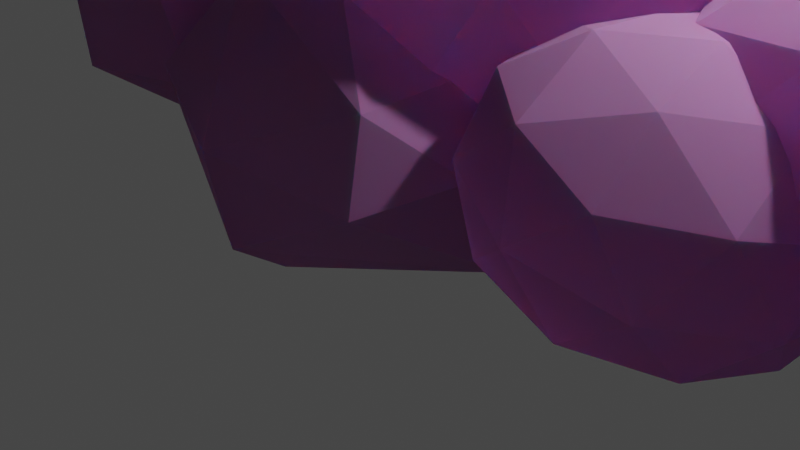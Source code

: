 # Source: Cloudpoly.blend  (saved by Blender 2.80.75; exported with 4.5.12 LTS)
import bpy
from mathutils import Matrix  # noqa: F401  (used for matrix-valued properties, if any)

bpy.ops.wm.read_factory_settings(use_empty=True)
scene = bpy.context.scene
scene.name = 'Scene'

# ---- collections
col_collection = bpy.data.collections.new('Collection'); scene.collection.children.link(col_collection)

# ---- images (referenced by path relative to the original .blend; pixels are not part of the script)
import os
ASSET_DIR = os.environ.get("B2B_ASSET_DIR", "")  # directory of the original .blend (textures are referenced by path, not embedded)
HERE = os.path.dirname(os.path.abspath(__file__))  # packed textures are extracted next to this script under _unpacked/

def load_image(name, relpath, width, height, colorspace="sRGB"):
    """Load a texture the original file referenced (path relative to the .blend, or extracted next to this script)."""
    p = next((c for c in (os.path.join(HERE, relpath), os.path.join(ASSET_DIR, relpath)) if relpath and os.path.exists(c)), "")
    if p:
        img = bpy.data.images.load(p, check_existing=True)
        img.name = name
    else:  # same state as the original file: an image datablock whose file is absent (Cycles renders it pink)
        img = bpy.data.images.new(name, width, height)
        img.source = "FILE"
        img.filepath = "//" + (relpath or name)
    img.colorspace_settings.name = colorspace
    return img
img_swatch_png = load_image('Swatch.png', 'Swatch.png', 1024, 1024, 'sRGB')

# ---- materials (node trees are filled in below, after node groups)
mat_material = bpy.data.materials.new('Material')
mat_material.alpha_threshold = 0.0
mat_material.use_transparent_shadow = False
mat_material.line_color = (0.0, 0.0, 0.0, 1.0)

# ---- material node trees
mat_material.use_nodes = True; mat_material.node_tree.nodes.clear()
_N = mat_material.node_tree.nodes; _L = mat_material.node_tree.links
n0 = _N.new('ShaderNodeOutputMaterial'); n0.name = 'Material Output'; n0.location = (300, 300)
n1 = _N.new('ShaderNodeBsdfPrincipled'); n1.name = 'Principled BSDF'; n1.location = (10, 300)
n1.distribution = 'GGX'
n1.subsurface_method = 'BURLEY'
n1.inputs[2].default_value = 1.0
n1.inputs[3].default_value = 1.45
n1.inputs[8].default_value = 1.0
n1.inputs[9].default_value = (0.0, 0.2, 0.1)
n1.inputs[10].default_value = 0.6167
n1.inputs[13].default_value = 0.0
n1.inputs[18].default_value = 0.7417
n1.inputs[27].default_value = (0.0, 0.0, 0.0, 1.0)
n1.inputs[28].default_value = 1.0
n2 = _N.new('ShaderNodeTexImage'); n2.name = 'Image Texture'; n2.location = (-280, 280)
n2.image = img_swatch_png
n3 = _N.new('ShaderNodeMix'); n3.name = 'Mix'; n3.location = (-160, 180)
n3.data_type = 'RGBA'
n3.inputs[0].default_value = 0.6167
n3.inputs[7].default_value = (0.8, 0.6079, 0.781, 1.0)
_L.new(n1.outputs[0], n0.inputs[0])
_L.new(n2.outputs[0], n3.inputs[6])
_L.new(n3.outputs[2], n1.inputs[0])
n0.is_active_output = True

# ---- world
world_world = bpy.data.worlds.new('World'); scene.world = world_world
world_world.use_nodes = True; world_world.node_tree.nodes.clear()
_N = world_world.node_tree.nodes; _L = world_world.node_tree.links
n0 = _N.new('ShaderNodeOutputWorld'); n0.name = 'World Output'; n0.location = (300, 300)
n1 = _N.new('ShaderNodeBackground'); n1.name = 'Background'; n1.location = (10, 300)
n1.inputs[0].default_value = (0.05088, 0.05088, 0.05088, 1.0)
_L.new(n1.outputs[0], n0.inputs[0])
n0.is_active_output = True
world_world.color = (0.05088, 0.05088, 0.05088)
world_world.use_sun_shadow = False
world_world.sun_shadow_jitter_overblur = 0.0

# ---- cameras
cam_camera = bpy.data.cameras.new('Camera')
cam_camera.clip_end = 100.0
cam_camera.ortho_scale = 7.314

# ---- lights
light_light = bpy.data.lights.new('Light', 'POINT')
light_light.transmission_factor = 0.0
light_light.energy = 1000.0
light_light.shadow_soft_size = 0.1
light_light.shadow_maximum_resolution = 0.006
light_light.use_absolute_resolution = True

# ---- meshes
me_icosphere = bpy.data.meshes.new('Icosphere')
me_icosphere.from_pydata([(0.0, 0.0, -1.0), (0.7236, -0.5257, -0.4472), (-0.2764, -0.8506, -0.4472), (-0.8944, 0.0, -0.4472), (-0.2764, 0.8506, -0.4472), (0.7236, 0.5257, -0.4472), (0.2764, -0.8506, 0.4472), (-0.7236, -0.5257, 0.4472), (-0.7236, 0.5257, 0.4472), (0.2764, 0.8506, 0.4472), (0.8944, 0.0, 0.4472), (0.0, 0.0, 1.0), (-0.1625, -0.5, -0.8507), (0.4253, -0.309, -0.8507), (0.2629, -0.809, -0.5257), (0.8506, 0.0, -0.5257), (0.4253, 0.309, -0.8507), (-0.5257, 0.0, -0.8507), (-0.6882, -0.5, -0.5257), (-0.1625, 0.5, -0.8507), (-0.6882, 0.5, -0.5257), (0.2629, 0.809, -0.5257), (0.9511, -0.309, 0.0), (0.9511, 0.309, 0.0), (0.0, -1.0, 0.0), (0.5878, -0.809, 0.0), (-0.9511, -0.309, 0.0), (-0.5878, -0.809, 0.0), (-0.5878, 0.809, 0.0), (-0.9511, 0.309, 0.0), (0.5878, 0.809, 0.0), (0.0, 1.0, 0.0), (0.6882, -0.5, 0.5257), (-0.2629, -0.809, 0.5257), (-0.8506, 0.0, 0.5257), (-0.2629, 0.809, 0.5257), (0.6882, 0.5, 0.5257), (0.1625, -0.5, 0.8507), (0.5257, 0.0, 0.8507), (-0.4253, -0.309, 0.8507), (-0.4253, 0.309, 0.8507), (0.1625, 0.5, 0.8507)], [], [(0, 13, 12), (1, 13, 15), (0, 12, 17), (0, 17, 19), (0, 19, 16), (1, 15, 22), (2, 14, 24), (3, 18, 26), (4, 20, 28), (5, 21, 30), (1, 22, 25), (2, 24, 27), (3, 26, 29), (4, 28, 31), (5, 30, 23), (6, 32, 37), (7, 33, 39), (8, 34, 40), (9, 35, 41), (10, 36, 38), (38, 41, 11), (38, 36, 41), (36, 9, 41), (41, 40, 11), (41, 35, 40), (35, 8, 40), (40, 39, 11), (40, 34, 39), (34, 7, 39), (39, 37, 11), (39, 33, 37), (33, 6, 37), (37, 38, 11), (37, 32, 38), (32, 10, 38), (23, 36, 10), (23, 30, 36), (30, 9, 36), (31, 35, 9), (31, 28, 35), (28, 8, 35), (29, 34, 8), (29, 26, 34), (26, 7, 34), (27, 33, 7), (27, 24, 33), (24, 6, 33), (25, 32, 6), (25, 22, 32), (22, 10, 32), (30, 31, 9), (30, 21, 31), (21, 4, 31), (28, 29, 8), (28, 20, 29), (20, 3, 29), (26, 27, 7), (26, 18, 27), (18, 2, 27), (24, 25, 6), (24, 14, 25), (14, 1, 25), (22, 23, 10), (22, 15, 23), (15, 5, 23), (16, 21, 5), (16, 19, 21), (19, 4, 21), (19, 20, 4), (19, 17, 20), (17, 3, 20), (17, 18, 3), (17, 12, 18), (12, 2, 18), (15, 16, 5), (15, 13, 16), (13, 0, 16), (12, 14, 2), (12, 13, 14), (13, 1, 14)])
_uv = me_icosphere.uv_layers.new(name='UVMap')
_uv.uv.foreach_set('vector', [0.03892, 0.9933, 0.03892, 0.9933, 0.03892, 0.9933, 0.03892, 0.9933, 0.03892, 0.9933, 0.03892, 0.9933, 0.03892, 0.9933, 0.03892, 0.9933, 0.03892, 0.9933, 0.03892, 0.9933, 0.03892, 0.9933, 0.03892, 0.9933, 0.03892, 0.9933, 0.03892, 0.9933, 0.03892, 0.9933, 0.03892, 0.9933, 0.03892, 0.9933, 0.03892, 0.9933, 0.03892, 0.9933, 0.03892, 0.9933, 0.03892, 0.9933, 0.03892, 0.9933, 0.03892, 0.9933, 0.03892, 0.9933, 0.03892, 0.9933, 0.03892, 0.9933, 0.03892, 0.9933, 0.03892, 0.9933, 0.03892, 0.9933, 0.03892, 0.9933, 0.03892, 0.9933, 0.03892, 0.9933, 0.03892, 0.9933, 0.03892, 0.9933, 0.03892, 0.9933, 0.03892, 0.9933, 0.03892, 0.9933, 0.03892, 0.9933, 0.03892, 0.9933, 0.03892, 0.9933, 0.03892, 0.9933, 0.03892, 0.9933, 0.03892, 0.9933, 0.03892, 0.9933, 0.03892, 0.9933, 0.03892, 0.9933, 0.03892, 0.9933, 0.03892, 0.9933, 0.03892, 0.9933, 0.03892, 0.9933, 0.03892, 0.9933, 0.03892, 0.9933, 0.03892, 0.9933, 0.03892, 0.9933, 0.03892, 0.9933, 0.03892, 0.9933, 0.03892, 0.9933, 0.03892, 0.9933, 0.03892, 0.9933, 0.03892, 0.9933, 0.03892, 0.9933, 0.03892, 0.9933, 0.03892, 0.9933, 0.03892, 0.9933, 0.03892, 0.9933, 0.03892, 0.9933, 0.03892, 0.9933, 0.03892, 0.9933, 0.03892, 0.9933, 0.03892, 0.9933, 0.03892, 0.9933, 0.03892, 0.9933, 0.03892, 0.9933, 0.03892, 0.9933, 0.03892, 0.9933, 0.03892, 0.9933, 0.03892, 0.9933, 0.03892, 0.9933, 0.03892, 0.9933, 0.03892, 0.9933, 0.03892, 0.9933, 0.03892, 0.9933, 0.03892, 0.9933, 0.03892, 0.9933, 0.03892, 0.9933, 0.03892, 0.9933, 0.03892, 0.9933, 0.03892, 0.9933, 0.03892, 0.9933, 0.03892, 0.9933, 0.03892, 0.9933, 0.03892, 0.9933, 0.03892, 0.9933, 0.03892, 0.9933, 0.03892, 0.9933, 0.03892, 0.9933, 0.03892, 0.9933, 0.03892, 0.9933, 0.03892, 0.9933, 0.03892, 0.9933, 0.03892, 0.9933, 0.03892, 0.9933, 0.03892, 0.9933, 0.03892, 0.9933, 0.03892, 0.9933, 0.03892, 0.9933, 0.03892, 0.9933, 0.03892, 0.9933, 0.03892, 0.9933, 0.03892, 0.9933, 0.03892, 0.9933, 0.03892, 0.9933, 0.03892, 0.9933, 0.03892, 0.9933, 0.03892, 0.9933, 0.03892, 0.9933, 0.03892, 0.9933, 0.03892, 0.9933, 0.03892, 0.9933, 0.03892, 0.9933, 0.03892, 0.9933, 0.03892, 0.9933, 0.03892, 0.9933, 0.03892, 0.9933, 0.03892, 0.9933, 0.03892, 0.9933, 0.03892, 0.9933, 0.03892, 0.9933, 0.03892, 0.9933, 0.03892, 0.9933, 0.03892, 0.9933, 0.03892, 0.9933, 0.03892, 0.9933, 0.03892, 0.9933, 0.03892, 0.9933, 0.03892, 0.9933, 0.03892, 0.9933, 0.03892, 0.9933, 0.03892, 0.9933, 0.03892, 0.9933, 0.03892, 0.9933, 0.03892, 0.9933, 0.03892, 0.9933, 0.03892, 0.9933, 0.03892, 0.9933, 0.03892, 0.9933, 0.03892, 0.9933, 0.03892, 0.9933, 0.03892, 0.9933, 0.03892, 0.9933, 0.03892, 0.9933, 0.03892, 0.9933, 0.03892, 0.9933, 0.03892, 0.9933, 0.03892, 0.9933, 0.03892, 0.9933, 0.03892, 0.9933, 0.03892, 0.9933, 0.03892, 0.9933, 0.03892, 0.9933, 0.03892, 0.9933, 0.03892, 0.9933, 0.03892, 0.9933, 0.03892, 0.9933, 0.03892, 0.9933, 0.03892, 0.9933, 0.03892, 0.9933, 0.03892, 0.9933, 0.03892, 0.9933, 0.03892, 0.9933, 0.03892, 0.9933, 0.03892, 0.9933, 0.03892, 0.9933, 0.03892, 0.9933, 0.03892, 0.9933, 0.03892, 0.9933, 0.03892, 0.9933, 0.03892, 0.9933, 0.03892, 0.9933, 0.03892, 0.9933, 0.03892, 0.9933, 0.03892, 0.9933, 0.03892, 0.9933, 0.03892, 0.9933, 0.03892, 0.9933, 0.03892, 0.9933, 0.03892, 0.9933, 0.03892, 0.9933, 0.03892, 0.9933, 0.03892, 0.9933, 0.03892, 0.9933, 0.03892, 0.9933, 0.03892, 0.9933, 0.03892, 0.9933, 0.03892, 0.9933, 0.03892, 0.9933, 0.03892, 0.9933, 0.03892, 0.9933, 0.03892, 0.9933, 0.03892, 0.9933, 0.03892, 0.9933, 0.03892, 0.9933, 0.03892, 0.9933, 0.03892, 0.9933, 0.03892, 0.9933, 0.03892, 0.9933, 0.03892, 0.9933, 0.03892, 0.9933, 0.03892, 0.9933, 0.03892, 0.9933, 0.03892, 0.9933, 0.03892, 0.9933, 0.03892, 0.9933, 0.03892, 0.9933, 0.03892, 0.9933, 0.03892, 0.9933, 0.03892, 0.9933, 0.03892, 0.9933, 0.03892, 0.9933, 0.03892, 0.9933, 0.03892, 0.9933, 0.03892, 0.9933, 0.03892, 0.9933, 0.03892, 0.9933, 0.03892, 0.9933, 0.03892, 0.9933, 0.03892, 0.9933, 0.03892, 0.9933, 0.03892, 0.9933, 0.03892, 0.9933, 0.03892, 0.9933, 0.03892, 0.9933, 0.03892, 0.9933, 0.03892, 0.9933, 0.03892, 0.9933, 0.03892, 0.9933, 0.03892, 0.9933, 0.03892, 0.9933, 0.03892, 0.9933, 0.03892, 0.9933])
me_icosphere.materials.append(mat_material)
me_icosphere.use_remesh_preserve_volume = False
me_icosphere.use_remesh_preserve_attributes = False
me_icosphere.use_mirror_vertex_groups = False
me_icosphere.update()
me_icosphere_001 = bpy.data.meshes.new('Icosphere.001')
me_icosphere_001.from_pydata([(-0.6586, -0.2175, -0.6693), (0.624, -0.3906, -0.6514), (-0.5842, 0.421, -0.6178), (-0.197, -0.8489, -0.4637), (0.5807, -0.605, -0.4647), (-0.7645, -0.4318, 0.2264), (0.02367, 0.6873, 0.6323), (0.7433, 0.5679, -0.2738), (-0.4487, -0.7783, 0.0279), (0.1021, -0.5087, 0.441), (0.3083, 0.4101, 0.6979), (-0.2678, -0.06225, 0.6399), (0.866, 0.3286, 0.08576), (0.4496, 0.7258, 0.4217), (-0.2861, 0.8929, -0.2852), (-0.4879, 0.7325, 0.336), (-0.7516, 0.4043, 0.3776), (-0.9362, -0.1241, -0.3071), (0.2951, -0.6573, 0.1472), (0.1416, 0.9287, 0.1608), (-0.8629, 0.3482, -0.2661), (-0.7093, -0.5799, -0.3448), (-0.1628, 0.6438, -0.6824), (-0.09366, 0.0877, -0.9695), (0.5382, 0.5076, -0.6221), (0.1659, -0.1527, -0.9338)], [], [(23, 25, 3), (12, 4, 1), (21, 17, 0), (13, 10, 12), (6, 11, 10), (11, 16, 5), (9, 5, 8), (18, 9, 8), (6, 19, 15), (13, 19, 6), (19, 13, 7), (14, 20, 15), (2, 20, 14), (21, 5, 17), (8, 21, 3), (12, 18, 4), (7, 12, 1), (22, 14, 24), (14, 22, 2), (2, 23, 0), (0, 23, 3), (1, 24, 7), (25, 23, 24), (18, 12, 9), (10, 9, 12), (9, 10, 11), (10, 13, 6), (15, 16, 6), (11, 6, 16), (7, 24, 14, 19), (5, 9, 11), (7, 13, 12), (14, 15, 19), (20, 17, 16), (5, 16, 17), (3, 18, 8), (16, 15, 20), (0, 17, 20), (8, 5, 21), (3, 4, 18), (23, 22, 24), (23, 2, 22), (0, 20, 2), (0, 3, 21), (24, 1, 25), (25, 1, 3), (4, 3, 1)])
_uv = me_icosphere_001.uv_layers.new(name='UVMap')
_uv.uv.foreach_set('vector', [0.03892, 0.9933, 0.03892, 0.9933, 0.03892, 0.9933, 0.03892, 0.9933, 0.03892, 0.9933, 0.03892, 0.9933, 0.03892, 0.9933, 0.03892, 0.9933, 0.03892, 0.9933, 0.03892, 0.9933, 0.03892, 0.9933, 0.03892, 0.9933, 0.03892, 0.9933, 0.03892, 0.9933, 0.03892, 0.9933, 0.03892, 0.9933, 0.03892, 0.9933, 0.03892, 0.9933, 0.03892, 0.9933, 0.03892, 0.9933, 0.03892, 0.9933, 0.03892, 0.9933, 0.03892, 0.9933, 0.03892, 0.9933, 0.03892, 0.9933, 0.03892, 0.9933, 0.03892, 0.9933, 0.03892, 0.9933, 0.03892, 0.9933, 0.03892, 0.9933, 0.03892, 0.9933, 0.03892, 0.9933, 0.03892, 0.9933, 0.03892, 0.9933, 0.03892, 0.9933, 0.03892, 0.9933, 0.03892, 0.9933, 0.03892, 0.9933, 0.03892, 0.9933, 0.03892, 0.9933, 0.03892, 0.9933, 0.03892, 0.9933, 0.03892, 0.9933, 0.03892, 0.9933, 0.03892, 0.9933, 0.03892, 0.9933, 0.03892, 0.9933, 0.03892, 0.9933, 0.03892, 0.9933, 0.03892, 0.9933, 0.03892, 0.9933, 0.03892, 0.9933, 0.03892, 0.9933, 0.03892, 0.9933, 0.03892, 0.9933, 0.03892, 0.9933, 0.03892, 0.9933, 0.03892, 0.9933, 0.03892, 0.9933, 0.03892, 0.9933, 0.03892, 0.9933, 0.03892, 0.9933, 0.03892, 0.9933, 0.03892, 0.9933, 0.03892, 0.9933, 0.03892, 0.9933, 0.03892, 0.9933, 0.03892, 0.9933, 0.03892, 0.9933, 0.03892, 0.9933, 0.03892, 0.9933, 0.03892, 0.9933, 0.03892, 0.9933, 0.03892, 0.9933, 0.03892, 0.9933, 0.03892, 0.9933, 0.03892, 0.9933, 0.03892, 0.9933, 0.03892, 0.9933, 0.03892, 0.9933, 0.03892, 0.9933, 0.03892, 0.9933, 0.03892, 0.9933, 0.03892, 0.9933, 0.03892, 0.9933, 0.03892, 0.9933, 0.03892, 0.9933, 0.03892, 0.9933, 0.03892, 0.9933, 0.03892, 0.9933, 0.03892, 0.9933, 0.03892, 0.9933, 0.03892, 0.9933, 0.03892, 0.9933, 0.03892, 0.9933, 0.03892, 0.9933, 0.03892, 0.9933, 0.03892, 0.9933, 0.03892, 0.9933, 0.03892, 0.9933, 0.03892, 0.9933, 0.03892, 0.9933, 0.03892, 0.9933, 0.03892, 0.9933, 0.03892, 0.9933, 0.03892, 0.9933, 0.03892, 0.9933, 0.03892, 0.9933, 0.03892, 0.9933, 0.03892, 0.9933, 0.03892, 0.9933, 0.03892, 0.9933, 0.03892, 0.9933, 0.03892, 0.9933, 0.03892, 0.9933, 0.03892, 0.9933, 0.03892, 0.9933, 0.03892, 0.9933, 0.03892, 0.9933, 0.03892, 0.9933, 0.03892, 0.9933, 0.03892, 0.9933, 0.03892, 0.9933, 0.03892, 0.9933, 0.03892, 0.9933, 0.03892, 0.9933, 0.03892, 0.9933, 0.03892, 0.9933, 0.03892, 0.9933, 0.03892, 0.9933, 0.03892, 0.9933, 0.03892, 0.9933, 0.03892, 0.9933, 0.03892, 0.9933, 0.03892, 0.9933, 0.03892, 0.9933, 0.03892, 0.9933, 0.03892, 0.9933, 0.03892, 0.9933, 0.03892, 0.9933, 0.03892, 0.9933, 0.03892, 0.9933])
me_icosphere_001.materials.append(mat_material)
me_icosphere_001.use_remesh_preserve_volume = False
me_icosphere_001.use_remesh_preserve_attributes = False
me_icosphere_001.use_mirror_vertex_groups = False
me_icosphere_001.update()
me_icosphere_002 = bpy.data.meshes.new('Icosphere.002')
me_icosphere_002.from_pydata([(0.0, 0.0, -1.0), (0.7236, -0.5257, -0.4472), (-0.2764, -0.8506, -0.4472), (-0.8944, 0.0, -0.4472), (-0.2764, 0.8506, -0.4472), (0.7236, 0.5257, -0.4472), (0.2764, -0.8506, 0.4472), (-0.7236, -0.5257, 0.4472), (-0.7236, 0.5257, 0.4472), (0.2764, 0.8506, 0.4472), (0.8944, 0.0, 0.4472), (0.0, 0.0, 1.0), (-0.1625, -0.5, -0.8507), (0.4253, -0.309, -0.8507), (0.2629, -0.809, -0.5257), (0.8506, 0.0, -0.5257), (0.4253, 0.309, -0.8507), (-0.5257, 0.0, -0.8507), (-0.6882, -0.5, -0.5257), (-0.1625, 0.5, -0.8507), (-0.6882, 0.5, -0.5257), (0.2629, 0.809, -0.5257), (0.9511, -0.309, 0.0), (0.9511, 0.309, 0.0), (0.0, -1.0, 0.0), (0.5878, -0.809, 0.0), (-0.9511, -0.309, 0.0), (-0.5878, -0.809, 0.0), (-0.5878, 0.809, 0.0), (-0.9511, 0.309, 0.0), (0.5878, 0.809, 0.0), (0.0, 1.0, 0.0), (0.6882, -0.5, 0.5257), (-0.2629, -0.809, 0.5257), (-0.8506, 0.0, 0.5257), (-0.2629, 0.809, 0.5257), (0.6882, 0.5, 0.5257), (0.1625, -0.5, 0.8507), (0.5257, 0.0, 0.8507), (-0.4253, -0.309, 0.8507), (-0.4253, 0.309, 0.8507), (0.1625, 0.5, 0.8507)], [], [(0, 13, 12), (1, 13, 15), (0, 12, 17), (0, 17, 19), (0, 19, 16), (1, 15, 22), (2, 14, 24), (3, 18, 26), (4, 20, 28), (5, 21, 30), (1, 22, 25), (2, 24, 27), (3, 26, 29), (4, 28, 31), (5, 30, 23), (6, 32, 37), (7, 33, 39), (8, 34, 40), (9, 35, 41), (10, 36, 38), (38, 41, 11), (38, 36, 41), (36, 9, 41), (41, 40, 11), (41, 35, 40), (35, 8, 40), (40, 39, 11), (40, 34, 39), (34, 7, 39), (39, 37, 11), (39, 33, 37), (33, 6, 37), (37, 38, 11), (37, 32, 38), (32, 10, 38), (23, 36, 10), (23, 30, 36), (30, 9, 36), (31, 35, 9), (31, 28, 35), (28, 8, 35), (29, 34, 8), (29, 26, 34), (26, 7, 34), (27, 33, 7), (27, 24, 33), (24, 6, 33), (25, 32, 6), (25, 22, 32), (22, 10, 32), (30, 31, 9), (30, 21, 31), (21, 4, 31), (28, 29, 8), (28, 20, 29), (20, 3, 29), (26, 27, 7), (26, 18, 27), (18, 2, 27), (24, 25, 6), (24, 14, 25), (14, 1, 25), (22, 23, 10), (22, 15, 23), (15, 5, 23), (16, 21, 5), (16, 19, 21), (19, 4, 21), (19, 20, 4), (19, 17, 20), (17, 3, 20), (17, 18, 3), (17, 12, 18), (12, 2, 18), (15, 16, 5), (15, 13, 16), (13, 0, 16), (12, 14, 2), (12, 13, 14), (13, 1, 14)])
_uv = me_icosphere_002.uv_layers.new(name='UVMap')
_uv.uv.foreach_set('vector', [0.03892, 0.9933, 0.03892, 0.9933, 0.03892, 0.9933, 0.03892, 0.9933, 0.03892, 0.9933, 0.03892, 0.9933, 0.03892, 0.9933, 0.03892, 0.9933, 0.03892, 0.9933, 0.03892, 0.9933, 0.03892, 0.9933, 0.03892, 0.9933, 0.03892, 0.9933, 0.03892, 0.9933, 0.03892, 0.9933, 0.03892, 0.9933, 0.03892, 0.9933, 0.03892, 0.9933, 0.03892, 0.9933, 0.03892, 0.9933, 0.03892, 0.9933, 0.03892, 0.9933, 0.03892, 0.9933, 0.03892, 0.9933, 0.03892, 0.9933, 0.03892, 0.9933, 0.03892, 0.9933, 0.03892, 0.9933, 0.03892, 0.9933, 0.03892, 0.9933, 0.03892, 0.9933, 0.03892, 0.9933, 0.03892, 0.9933, 0.03892, 0.9933, 0.03892, 0.9933, 0.03892, 0.9933, 0.03892, 0.9933, 0.03892, 0.9933, 0.03892, 0.9933, 0.03892, 0.9933, 0.03892, 0.9933, 0.03892, 0.9933, 0.03892, 0.9933, 0.03892, 0.9933, 0.03892, 0.9933, 0.03892, 0.9933, 0.03892, 0.9933, 0.03892, 0.9933, 0.03892, 0.9933, 0.03892, 0.9933, 0.03892, 0.9933, 0.03892, 0.9933, 0.03892, 0.9933, 0.03892, 0.9933, 0.03892, 0.9933, 0.03892, 0.9933, 0.03892, 0.9933, 0.03892, 0.9933, 0.03892, 0.9933, 0.03892, 0.9933, 0.03892, 0.9933, 0.03892, 0.9933, 0.03892, 0.9933, 0.03892, 0.9933, 0.03892, 0.9933, 0.03892, 0.9933, 0.03892, 0.9933, 0.03892, 0.9933, 0.03892, 0.9933, 0.03892, 0.9933, 0.03892, 0.9933, 0.03892, 0.9933, 0.03892, 0.9933, 0.03892, 0.9933, 0.03892, 0.9933, 0.03892, 0.9933, 0.03892, 0.9933, 0.03892, 0.9933, 0.03892, 0.9933, 0.03892, 0.9933, 0.03892, 0.9933, 0.03892, 0.9933, 0.03892, 0.9933, 0.03892, 0.9933, 0.03892, 0.9933, 0.03892, 0.9933, 0.03892, 0.9933, 0.03892, 0.9933, 0.03892, 0.9933, 0.03892, 0.9933, 0.03892, 0.9933, 0.03892, 0.9933, 0.03892, 0.9933, 0.03892, 0.9933, 0.03892, 0.9933, 0.03892, 0.9933, 0.03892, 0.9933, 0.03892, 0.9933, 0.03892, 0.9933, 0.03892, 0.9933, 0.03892, 0.9933, 0.03892, 0.9933, 0.03892, 0.9933, 0.03892, 0.9933, 0.03892, 0.9933, 0.03892, 0.9933, 0.03892, 0.9933, 0.03892, 0.9933, 0.03892, 0.9933, 0.03892, 0.9933, 0.03892, 0.9933, 0.03892, 0.9933, 0.03892, 0.9933, 0.03892, 0.9933, 0.03892, 0.9933, 0.03892, 0.9933, 0.03892, 0.9933, 0.03892, 0.9933, 0.03892, 0.9933, 0.03892, 0.9933, 0.03892, 0.9933, 0.03892, 0.9933, 0.03892, 0.9933, 0.03892, 0.9933, 0.03892, 0.9933, 0.03892, 0.9933, 0.03892, 0.9933, 0.03892, 0.9933, 0.03892, 0.9933, 0.03892, 0.9933, 0.03892, 0.9933, 0.03892, 0.9933, 0.03892, 0.9933, 0.03892, 0.9933, 0.03892, 0.9933, 0.03892, 0.9933, 0.03892, 0.9933, 0.03892, 0.9933, 0.03892, 0.9933, 0.03892, 0.9933, 0.03892, 0.9933, 0.03892, 0.9933, 0.03892, 0.9933, 0.03892, 0.9933, 0.03892, 0.9933, 0.03892, 0.9933, 0.03892, 0.9933, 0.03892, 0.9933, 0.03892, 0.9933, 0.03892, 0.9933, 0.03892, 0.9933, 0.03892, 0.9933, 0.03892, 0.9933, 0.03892, 0.9933, 0.03892, 0.9933, 0.03892, 0.9933, 0.03892, 0.9933, 0.03892, 0.9933, 0.03892, 0.9933, 0.03892, 0.9933, 0.03892, 0.9933, 0.03892, 0.9933, 0.03892, 0.9933, 0.03892, 0.9933, 0.03892, 0.9933, 0.03892, 0.9933, 0.03892, 0.9933, 0.03892, 0.9933, 0.03892, 0.9933, 0.03892, 0.9933, 0.03892, 0.9933, 0.03892, 0.9933, 0.03892, 0.9933, 0.03892, 0.9933, 0.03892, 0.9933, 0.03892, 0.9933, 0.03892, 0.9933, 0.03892, 0.9933, 0.03892, 0.9933, 0.03892, 0.9933, 0.03892, 0.9933, 0.03892, 0.9933, 0.03892, 0.9933, 0.03892, 0.9933, 0.03892, 0.9933, 0.03892, 0.9933, 0.03892, 0.9933, 0.03892, 0.9933, 0.03892, 0.9933, 0.03892, 0.9933, 0.03892, 0.9933, 0.03892, 0.9933, 0.03892, 0.9933, 0.03892, 0.9933, 0.03892, 0.9933, 0.03892, 0.9933, 0.03892, 0.9933, 0.03892, 0.9933, 0.03892, 0.9933, 0.03892, 0.9933, 0.03892, 0.9933, 0.03892, 0.9933, 0.03892, 0.9933, 0.03892, 0.9933, 0.03892, 0.9933, 0.03892, 0.9933, 0.03892, 0.9933, 0.03892, 0.9933, 0.03892, 0.9933, 0.03892, 0.9933, 0.03892, 0.9933, 0.03892, 0.9933, 0.03892, 0.9933, 0.03892, 0.9933, 0.03892, 0.9933, 0.03892, 0.9933, 0.03892, 0.9933, 0.03892, 0.9933, 0.03892, 0.9933, 0.03892, 0.9933, 0.03892, 0.9933, 0.03892, 0.9933, 0.03892, 0.9933, 0.03892, 0.9933, 0.03892, 0.9933, 0.03892, 0.9933, 0.03892, 0.9933, 0.03892, 0.9933, 0.03892, 0.9933, 0.03892, 0.9933, 0.03892, 0.9933, 0.03892, 0.9933, 0.03892, 0.9933, 0.03892, 0.9933, 0.03892, 0.9933, 0.03892, 0.9933, 0.03892, 0.9933, 0.03892, 0.9933, 0.03892, 0.9933, 0.03892, 0.9933])
me_icosphere_002.materials.append(mat_material)
me_icosphere_002.use_remesh_preserve_volume = False
me_icosphere_002.use_remesh_preserve_attributes = False
me_icosphere_002.use_mirror_vertex_groups = False
me_icosphere_002.update()
me_icosphere_003 = bpy.data.meshes.new('Icosphere.003')
me_icosphere_003.from_pydata([(0.0, 0.0, -1.0), (0.7236, -0.5257, -0.4472), (-0.2764, -0.8506, -0.4472), (-0.8944, 0.0, -0.4472), (-0.2764, 0.8506, -0.4472), (0.7236, 0.5257, -0.4472), (0.2764, -0.8506, 0.4472), (-0.7236, -0.5257, 0.4472), (-0.7236, 0.5257, 0.4472), (0.2764, 0.8506, 0.4472), (0.8944, 0.0, 0.4472), (0.0, 0.0, 1.0), (-0.1625, -0.5, -0.8507), (0.4253, -0.309, -0.8507), (0.2629, -0.809, -0.5257), (0.8506, 0.0, -0.5257), (0.4253, 0.309, -0.8507), (-0.5257, 0.0, -0.8507), (-0.6882, -0.5, -0.5257), (-0.1625, 0.5, -0.8507), (-0.6882, 0.5, -0.5257), (0.2629, 0.809, -0.5257), (0.9511, -0.309, 0.0), (0.9511, 0.309, 0.0), (0.0, -1.0, 0.0), (0.5878, -0.809, 0.0), (-0.9511, -0.309, 0.0), (-0.5878, -0.809, 0.0), (-0.5878, 0.809, 0.0), (-0.9511, 0.309, 0.0), (0.5878, 0.809, 0.0), (0.0, 1.0, 0.0), (0.6882, -0.5, 0.5257), (-0.2629, -0.809, 0.5257), (-0.8506, 0.0, 0.5257), (-0.2629, 0.809, 0.5257), (0.6882, 0.5, 0.5257), (0.1625, -0.5, 0.8507), (0.5257, 0.0, 0.8507), (-0.4253, -0.309, 0.8507), (-0.4253, 0.309, 0.8507), (0.1625, 0.5, 0.8507)], [], [(0, 13, 12), (1, 13, 15), (0, 12, 17), (0, 17, 19), (0, 19, 16), (1, 15, 22), (2, 14, 24), (3, 18, 26), (4, 20, 28), (5, 21, 30), (1, 22, 25), (2, 24, 27), (3, 26, 29), (4, 28, 31), (5, 30, 23), (6, 32, 37), (7, 33, 39), (8, 34, 40), (9, 35, 41), (10, 36, 38), (38, 41, 11), (38, 36, 41), (36, 9, 41), (41, 40, 11), (41, 35, 40), (35, 8, 40), (40, 39, 11), (40, 34, 39), (34, 7, 39), (39, 37, 11), (39, 33, 37), (33, 6, 37), (37, 38, 11), (37, 32, 38), (32, 10, 38), (23, 36, 10), (23, 30, 36), (30, 9, 36), (31, 35, 9), (31, 28, 35), (28, 8, 35), (29, 34, 8), (29, 26, 34), (26, 7, 34), (27, 33, 7), (27, 24, 33), (24, 6, 33), (25, 32, 6), (25, 22, 32), (22, 10, 32), (30, 31, 9), (30, 21, 31), (21, 4, 31), (28, 29, 8), (28, 20, 29), (20, 3, 29), (26, 27, 7), (26, 18, 27), (18, 2, 27), (24, 25, 6), (24, 14, 25), (14, 1, 25), (22, 23, 10), (22, 15, 23), (15, 5, 23), (16, 21, 5), (16, 19, 21), (19, 4, 21), (19, 20, 4), (19, 17, 20), (17, 3, 20), (17, 18, 3), (17, 12, 18), (12, 2, 18), (15, 16, 5), (15, 13, 16), (13, 0, 16), (12, 14, 2), (12, 13, 14), (13, 1, 14)])
_uv = me_icosphere_003.uv_layers.new(name='UVMap')
_uv.uv.foreach_set('vector', [0.03892, 0.9933, 0.03892, 0.9933, 0.03892, 0.9933, 0.03892, 0.9933, 0.03892, 0.9933, 0.03892, 0.9933, 0.03892, 0.9933, 0.03892, 0.9933, 0.03892, 0.9933, 0.03892, 0.9933, 0.03892, 0.9933, 0.03892, 0.9933, 0.03892, 0.9933, 0.03892, 0.9933, 0.03892, 0.9933, 0.03892, 0.9933, 0.03892, 0.9933, 0.03892, 0.9933, 0.03892, 0.9933, 0.03892, 0.9933, 0.03892, 0.9933, 0.03892, 0.9933, 0.03892, 0.9933, 0.03892, 0.9933, 0.03892, 0.9933, 0.03892, 0.9933, 0.03892, 0.9933, 0.03892, 0.9933, 0.03892, 0.9933, 0.03892, 0.9933, 0.03892, 0.9933, 0.03892, 0.9933, 0.03892, 0.9933, 0.03892, 0.9933, 0.03892, 0.9933, 0.03892, 0.9933, 0.03892, 0.9933, 0.03892, 0.9933, 0.03892, 0.9933, 0.03892, 0.9933, 0.03892, 0.9933, 0.03892, 0.9933, 0.03892, 0.9933, 0.03892, 0.9933, 0.03892, 0.9933, 0.03892, 0.9933, 0.03892, 0.9933, 0.03892, 0.9933, 0.03892, 0.9933, 0.03892, 0.9933, 0.03892, 0.9933, 0.03892, 0.9933, 0.03892, 0.9933, 0.03892, 0.9933, 0.03892, 0.9933, 0.03892, 0.9933, 0.03892, 0.9933, 0.03892, 0.9933, 0.03892, 0.9933, 0.03892, 0.9933, 0.03892, 0.9933, 0.03892, 0.9933, 0.03892, 0.9933, 0.03892, 0.9933, 0.03892, 0.9933, 0.03892, 0.9933, 0.03892, 0.9933, 0.03892, 0.9933, 0.03892, 0.9933, 0.03892, 0.9933, 0.03892, 0.9933, 0.03892, 0.9933, 0.03892, 0.9933, 0.03892, 0.9933, 0.03892, 0.9933, 0.03892, 0.9933, 0.03892, 0.9933, 0.03892, 0.9933, 0.03892, 0.9933, 0.03892, 0.9933, 0.03892, 0.9933, 0.03892, 0.9933, 0.03892, 0.9933, 0.03892, 0.9933, 0.03892, 0.9933, 0.03892, 0.9933, 0.03892, 0.9933, 0.03892, 0.9933, 0.03892, 0.9933, 0.03892, 0.9933, 0.03892, 0.9933, 0.03892, 0.9933, 0.03892, 0.9933, 0.03892, 0.9933, 0.03892, 0.9933, 0.03892, 0.9933, 0.03892, 0.9933, 0.03892, 0.9933, 0.03892, 0.9933, 0.03892, 0.9933, 0.03892, 0.9933, 0.03892, 0.9933, 0.03892, 0.9933, 0.03892, 0.9933, 0.03892, 0.9933, 0.03892, 0.9933, 0.03892, 0.9933, 0.03892, 0.9933, 0.03892, 0.9933, 0.03892, 0.9933, 0.03892, 0.9933, 0.03892, 0.9933, 0.03892, 0.9933, 0.03892, 0.9933, 0.03892, 0.9933, 0.03892, 0.9933, 0.03892, 0.9933, 0.03892, 0.9933, 0.03892, 0.9933, 0.03892, 0.9933, 0.03892, 0.9933, 0.03892, 0.9933, 0.03892, 0.9933, 0.03892, 0.9933, 0.03892, 0.9933, 0.03892, 0.9933, 0.03892, 0.9933, 0.03892, 0.9933, 0.03892, 0.9933, 0.03892, 0.9933, 0.03892, 0.9933, 0.03892, 0.9933, 0.03892, 0.9933, 0.03892, 0.9933, 0.03892, 0.9933, 0.03892, 0.9933, 0.03892, 0.9933, 0.03892, 0.9933, 0.03892, 0.9933, 0.03892, 0.9933, 0.03892, 0.9933, 0.03892, 0.9933, 0.03892, 0.9933, 0.03892, 0.9933, 0.03892, 0.9933, 0.03892, 0.9933, 0.03892, 0.9933, 0.03892, 0.9933, 0.03892, 0.9933, 0.03892, 0.9933, 0.03892, 0.9933, 0.03892, 0.9933, 0.03892, 0.9933, 0.03892, 0.9933, 0.03892, 0.9933, 0.03892, 0.9933, 0.03892, 0.9933, 0.03892, 0.9933, 0.03892, 0.9933, 0.03892, 0.9933, 0.03892, 0.9933, 0.03892, 0.9933, 0.03892, 0.9933, 0.03892, 0.9933, 0.03892, 0.9933, 0.03892, 0.9933, 0.03892, 0.9933, 0.03892, 0.9933, 0.03892, 0.9933, 0.03892, 0.9933, 0.03892, 0.9933, 0.03892, 0.9933, 0.03892, 0.9933, 0.03892, 0.9933, 0.03892, 0.9933, 0.03892, 0.9933, 0.03892, 0.9933, 0.03892, 0.9933, 0.03892, 0.9933, 0.03892, 0.9933, 0.03892, 0.9933, 0.03892, 0.9933, 0.03892, 0.9933, 0.03892, 0.9933, 0.03892, 0.9933, 0.03892, 0.9933, 0.03892, 0.9933, 0.03892, 0.9933, 0.03892, 0.9933, 0.03892, 0.9933, 0.03892, 0.9933, 0.03892, 0.9933, 0.03892, 0.9933, 0.03892, 0.9933, 0.03892, 0.9933, 0.03892, 0.9933, 0.03892, 0.9933, 0.03892, 0.9933, 0.03892, 0.9933, 0.03892, 0.9933, 0.03892, 0.9933, 0.03892, 0.9933, 0.03892, 0.9933, 0.03892, 0.9933, 0.03892, 0.9933, 0.03892, 0.9933, 0.03892, 0.9933, 0.03892, 0.9933, 0.03892, 0.9933, 0.03892, 0.9933, 0.03892, 0.9933, 0.03892, 0.9933, 0.03892, 0.9933, 0.03892, 0.9933, 0.03892, 0.9933, 0.03892, 0.9933, 0.03892, 0.9933, 0.03892, 0.9933, 0.03892, 0.9933, 0.03892, 0.9933, 0.03892, 0.9933, 0.03892, 0.9933, 0.03892, 0.9933, 0.03892, 0.9933, 0.03892, 0.9933, 0.03892, 0.9933, 0.03892, 0.9933, 0.03892, 0.9933, 0.03892, 0.9933, 0.03892, 0.9933, 0.03892, 0.9933, 0.03892, 0.9933, 0.03892, 0.9933, 0.03892, 0.9933, 0.03892, 0.9933, 0.03892, 0.9933, 0.03892, 0.9933, 0.03892, 0.9933, 0.03892, 0.9933, 0.03892, 0.9933])
me_icosphere_003.materials.append(mat_material)
me_icosphere_003.use_remesh_preserve_volume = False
me_icosphere_003.use_remesh_preserve_attributes = False
me_icosphere_003.use_mirror_vertex_groups = False
me_icosphere_003.update()
me_icosphere_004 = bpy.data.meshes.new('Icosphere.004')
me_icosphere_004.from_pydata([(-0.6586, -0.2175, -0.6693), (0.624, -0.3906, -0.6514), (-0.5842, 0.421, -0.6178), (-0.197, -0.8489, -0.4637), (0.5807, -0.605, -0.4647), (-0.7645, -0.4318, 0.2264), (0.02367, 0.6873, 0.6323), (0.7433, 0.5679, -0.2738), (-0.4487, -0.7783, 0.0279), (0.1021, -0.5087, 0.441), (0.3083, 0.4101, 0.6979), (-0.2678, -0.06225, 0.6399), (0.866, 0.3286, 0.08576), (0.4496, 0.7258, 0.4217), (-0.2861, 0.8929, -0.2852), (-0.4879, 0.7325, 0.336), (-0.7516, 0.4043, 0.3776), (-0.9362, -0.1241, -0.3071), (0.2951, -0.6573, 0.1472), (0.1416, 0.9287, 0.1608), (-0.8629, 0.3482, -0.2661), (-0.7093, -0.5799, -0.3448), (-0.1628, 0.6438, -0.6824), (-0.09366, 0.0877, -0.9695), (0.5382, 0.5076, -0.6221), (0.1659, -0.1527, -0.9338)], [], [(23, 25, 3), (12, 4, 1), (21, 17, 0), (13, 10, 12), (6, 11, 10), (11, 16, 5), (9, 5, 8), (18, 9, 8), (6, 19, 15), (13, 19, 6), (19, 13, 7), (14, 20, 15), (2, 20, 14), (21, 5, 17), (8, 21, 3), (12, 18, 4), (7, 12, 1), (22, 14, 24), (14, 22, 2), (2, 23, 0), (0, 23, 3), (1, 24, 7), (25, 23, 24), (18, 12, 9), (10, 9, 12), (9, 10, 11), (10, 13, 6), (15, 16, 6), (11, 6, 16), (7, 24, 14, 19), (5, 9, 11), (7, 13, 12), (14, 15, 19), (20, 17, 16), (5, 16, 17), (3, 18, 8), (16, 15, 20), (0, 17, 20), (8, 5, 21), (3, 4, 18), (23, 22, 24), (23, 2, 22), (0, 20, 2), (0, 3, 21), (24, 1, 25), (25, 1, 3), (4, 3, 1)])
_uv = me_icosphere_004.uv_layers.new(name='UVMap')
_uv.uv.foreach_set('vector', [0.03892, 0.9933, 0.03892, 0.9933, 0.03892, 0.9933, 0.03892, 0.9933, 0.03892, 0.9933, 0.03892, 0.9933, 0.03892, 0.9933, 0.03892, 0.9933, 0.03892, 0.9933, 0.03892, 0.9933, 0.03892, 0.9933, 0.03892, 0.9933, 0.03892, 0.9933, 0.03892, 0.9933, 0.03892, 0.9933, 0.03892, 0.9933, 0.03892, 0.9933, 0.03892, 0.9933, 0.03892, 0.9933, 0.03892, 0.9933, 0.03892, 0.9933, 0.03892, 0.9933, 0.03892, 0.9933, 0.03892, 0.9933, 0.03892, 0.9933, 0.03892, 0.9933, 0.03892, 0.9933, 0.03892, 0.9933, 0.03892, 0.9933, 0.03892, 0.9933, 0.03892, 0.9933, 0.03892, 0.9933, 0.03892, 0.9933, 0.03892, 0.9933, 0.03892, 0.9933, 0.03892, 0.9933, 0.03892, 0.9933, 0.03892, 0.9933, 0.03892, 0.9933, 0.03892, 0.9933, 0.03892, 0.9933, 0.03892, 0.9933, 0.03892, 0.9933, 0.03892, 0.9933, 0.03892, 0.9933, 0.03892, 0.9933, 0.03892, 0.9933, 0.03892, 0.9933, 0.03892, 0.9933, 0.03892, 0.9933, 0.03892, 0.9933, 0.03892, 0.9933, 0.03892, 0.9933, 0.03892, 0.9933, 0.03892, 0.9933, 0.03892, 0.9933, 0.03892, 0.9933, 0.03892, 0.9933, 0.03892, 0.9933, 0.03892, 0.9933, 0.03892, 0.9933, 0.03892, 0.9933, 0.03892, 0.9933, 0.03892, 0.9933, 0.03892, 0.9933, 0.03892, 0.9933, 0.03892, 0.9933, 0.03892, 0.9933, 0.03892, 0.9933, 0.03892, 0.9933, 0.03892, 0.9933, 0.03892, 0.9933, 0.03892, 0.9933, 0.03892, 0.9933, 0.03892, 0.9933, 0.03892, 0.9933, 0.03892, 0.9933, 0.03892, 0.9933, 0.03892, 0.9933, 0.03892, 0.9933, 0.03892, 0.9933, 0.03892, 0.9933, 0.03892, 0.9933, 0.03892, 0.9933, 0.03892, 0.9933, 0.03892, 0.9933, 0.03892, 0.9933, 0.03892, 0.9933, 0.03892, 0.9933, 0.03892, 0.9933, 0.03892, 0.9933, 0.03892, 0.9933, 0.03892, 0.9933, 0.03892, 0.9933, 0.03892, 0.9933, 0.03892, 0.9933, 0.03892, 0.9933, 0.03892, 0.9933, 0.03892, 0.9933, 0.03892, 0.9933, 0.03892, 0.9933, 0.03892, 0.9933, 0.03892, 0.9933, 0.03892, 0.9933, 0.03892, 0.9933, 0.03892, 0.9933, 0.03892, 0.9933, 0.03892, 0.9933, 0.03892, 0.9933, 0.03892, 0.9933, 0.03892, 0.9933, 0.03892, 0.9933, 0.03892, 0.9933, 0.03892, 0.9933, 0.03892, 0.9933, 0.03892, 0.9933, 0.03892, 0.9933, 0.03892, 0.9933, 0.03892, 0.9933, 0.03892, 0.9933, 0.03892, 0.9933, 0.03892, 0.9933, 0.03892, 0.9933, 0.03892, 0.9933, 0.03892, 0.9933, 0.03892, 0.9933, 0.03892, 0.9933, 0.03892, 0.9933, 0.03892, 0.9933, 0.03892, 0.9933, 0.03892, 0.9933, 0.03892, 0.9933, 0.03892, 0.9933, 0.03892, 0.9933, 0.03892, 0.9933, 0.03892, 0.9933, 0.03892, 0.9933, 0.03892, 0.9933, 0.03892, 0.9933, 0.03892, 0.9933, 0.03892, 0.9933, 0.03892, 0.9933])
me_icosphere_004.materials.append(mat_material)
me_icosphere_004.use_remesh_preserve_volume = False
me_icosphere_004.use_remesh_preserve_attributes = False
me_icosphere_004.use_mirror_vertex_groups = False
me_icosphere_004.update()
me_icosphere_005 = bpy.data.meshes.new('Icosphere.005')
me_icosphere_005.from_pydata([(0.0, 0.0, -1.0), (0.7236, -0.5257, -0.4472), (-0.2764, -0.8506, -0.4472), (-0.8944, 0.0, -0.4472), (-0.2764, 0.8506, -0.4472), (0.7236, 0.5257, -0.4472), (0.2764, -0.8506, 0.4472), (-0.7236, -0.5257, 0.4472), (-0.7236, 0.5257, 0.4472), (0.2764, 0.8506, 0.4472), (0.8944, 0.0, 0.4472), (0.0, 0.0, 1.0), (-0.1625, -0.5, -0.8507), (0.4253, -0.309, -0.8507), (0.2629, -0.809, -0.5257), (0.8506, 0.0, -0.5257), (0.4253, 0.309, -0.8507), (-0.5257, 0.0, -0.8507), (-0.6882, -0.5, -0.5257), (-0.1625, 0.5, -0.8507), (-0.6882, 0.5, -0.5257), (0.2629, 0.809, -0.5257), (0.9511, -0.309, 0.0), (0.9511, 0.309, 0.0), (0.0, -1.0, 0.0), (0.5878, -0.809, 0.0), (-0.9511, -0.309, 0.0), (-0.5878, -0.809, 0.0), (-0.5878, 0.809, 0.0), (-0.9511, 0.309, 0.0), (0.5878, 0.809, 0.0), (0.0, 1.0, 0.0), (0.6882, -0.5, 0.5257), (-0.2629, -0.809, 0.5257), (-0.8506, 0.0, 0.5257), (-0.2629, 0.809, 0.5257), (0.6882, 0.5, 0.5257), (0.1625, -0.5, 0.8507), (0.5257, 0.0, 0.8507), (-0.4253, -0.309, 0.8507), (-0.4253, 0.309, 0.8507), (0.1625, 0.5, 0.8507)], [], [(0, 13, 12), (1, 13, 15), (0, 12, 17), (0, 17, 19), (0, 19, 16), (1, 15, 22), (2, 14, 24), (3, 18, 26), (4, 20, 28), (5, 21, 30), (1, 22, 25), (2, 24, 27), (3, 26, 29), (4, 28, 31), (5, 30, 23), (6, 32, 37), (7, 33, 39), (8, 34, 40), (9, 35, 41), (10, 36, 38), (38, 41, 11), (38, 36, 41), (36, 9, 41), (41, 40, 11), (41, 35, 40), (35, 8, 40), (40, 39, 11), (40, 34, 39), (34, 7, 39), (39, 37, 11), (39, 33, 37), (33, 6, 37), (37, 38, 11), (37, 32, 38), (32, 10, 38), (23, 36, 10), (23, 30, 36), (30, 9, 36), (31, 35, 9), (31, 28, 35), (28, 8, 35), (29, 34, 8), (29, 26, 34), (26, 7, 34), (27, 33, 7), (27, 24, 33), (24, 6, 33), (25, 32, 6), (25, 22, 32), (22, 10, 32), (30, 31, 9), (30, 21, 31), (21, 4, 31), (28, 29, 8), (28, 20, 29), (20, 3, 29), (26, 27, 7), (26, 18, 27), (18, 2, 27), (24, 25, 6), (24, 14, 25), (14, 1, 25), (22, 23, 10), (22, 15, 23), (15, 5, 23), (16, 21, 5), (16, 19, 21), (19, 4, 21), (19, 20, 4), (19, 17, 20), (17, 3, 20), (17, 18, 3), (17, 12, 18), (12, 2, 18), (15, 16, 5), (15, 13, 16), (13, 0, 16), (12, 14, 2), (12, 13, 14), (13, 1, 14)])
_uv = me_icosphere_005.uv_layers.new(name='UVMap')
_uv.uv.foreach_set('vector', [0.03892, 0.9933, 0.03892, 0.9933, 0.03892, 0.9933, 0.03892, 0.9933, 0.03892, 0.9933, 0.03892, 0.9933, 0.03892, 0.9933, 0.03892, 0.9933, 0.03892, 0.9933, 0.03892, 0.9933, 0.03892, 0.9933, 0.03892, 0.9933, 0.03892, 0.9933, 0.03892, 0.9933, 0.03892, 0.9933, 0.03892, 0.9933, 0.03892, 0.9933, 0.03892, 0.9933, 0.03892, 0.9933, 0.03892, 0.9933, 0.03892, 0.9933, 0.03892, 0.9933, 0.03892, 0.9933, 0.03892, 0.9933, 0.03892, 0.9933, 0.03892, 0.9933, 0.03892, 0.9933, 0.03892, 0.9933, 0.03892, 0.9933, 0.03892, 0.9933, 0.03892, 0.9933, 0.03892, 0.9933, 0.03892, 0.9933, 0.03892, 0.9933, 0.03892, 0.9933, 0.03892, 0.9933, 0.03892, 0.9933, 0.03892, 0.9933, 0.03892, 0.9933, 0.03892, 0.9933, 0.03892, 0.9933, 0.03892, 0.9933, 0.03892, 0.9933, 0.03892, 0.9933, 0.03892, 0.9933, 0.03892, 0.9933, 0.03892, 0.9933, 0.03892, 0.9933, 0.03892, 0.9933, 0.03892, 0.9933, 0.03892, 0.9933, 0.03892, 0.9933, 0.03892, 0.9933, 0.03892, 0.9933, 0.03892, 0.9933, 0.03892, 0.9933, 0.03892, 0.9933, 0.03892, 0.9933, 0.03892, 0.9933, 0.03892, 0.9933, 0.03892, 0.9933, 0.03892, 0.9933, 0.03892, 0.9933, 0.03892, 0.9933, 0.03892, 0.9933, 0.03892, 0.9933, 0.03892, 0.9933, 0.03892, 0.9933, 0.03892, 0.9933, 0.03892, 0.9933, 0.03892, 0.9933, 0.03892, 0.9933, 0.03892, 0.9933, 0.03892, 0.9933, 0.03892, 0.9933, 0.03892, 0.9933, 0.03892, 0.9933, 0.03892, 0.9933, 0.03892, 0.9933, 0.03892, 0.9933, 0.03892, 0.9933, 0.03892, 0.9933, 0.03892, 0.9933, 0.03892, 0.9933, 0.03892, 0.9933, 0.03892, 0.9933, 0.03892, 0.9933, 0.03892, 0.9933, 0.03892, 0.9933, 0.03892, 0.9933, 0.03892, 0.9933, 0.03892, 0.9933, 0.03892, 0.9933, 0.03892, 0.9933, 0.03892, 0.9933, 0.03892, 0.9933, 0.03892, 0.9933, 0.03892, 0.9933, 0.03892, 0.9933, 0.03892, 0.9933, 0.03892, 0.9933, 0.03892, 0.9933, 0.03892, 0.9933, 0.03892, 0.9933, 0.03892, 0.9933, 0.03892, 0.9933, 0.03892, 0.9933, 0.03892, 0.9933, 0.03892, 0.9933, 0.03892, 0.9933, 0.03892, 0.9933, 0.03892, 0.9933, 0.03892, 0.9933, 0.03892, 0.9933, 0.03892, 0.9933, 0.03892, 0.9933, 0.03892, 0.9933, 0.03892, 0.9933, 0.03892, 0.9933, 0.03892, 0.9933, 0.03892, 0.9933, 0.03892, 0.9933, 0.03892, 0.9933, 0.03892, 0.9933, 0.03892, 0.9933, 0.03892, 0.9933, 0.03892, 0.9933, 0.03892, 0.9933, 0.03892, 0.9933, 0.03892, 0.9933, 0.03892, 0.9933, 0.03892, 0.9933, 0.03892, 0.9933, 0.03892, 0.9933, 0.03892, 0.9933, 0.03892, 0.9933, 0.03892, 0.9933, 0.03892, 0.9933, 0.03892, 0.9933, 0.03892, 0.9933, 0.03892, 0.9933, 0.03892, 0.9933, 0.03892, 0.9933, 0.03892, 0.9933, 0.03892, 0.9933, 0.03892, 0.9933, 0.03892, 0.9933, 0.03892, 0.9933, 0.03892, 0.9933, 0.03892, 0.9933, 0.03892, 0.9933, 0.03892, 0.9933, 0.03892, 0.9933, 0.03892, 0.9933, 0.03892, 0.9933, 0.03892, 0.9933, 0.03892, 0.9933, 0.03892, 0.9933, 0.03892, 0.9933, 0.03892, 0.9933, 0.03892, 0.9933, 0.03892, 0.9933, 0.03892, 0.9933, 0.03892, 0.9933, 0.03892, 0.9933, 0.03892, 0.9933, 0.03892, 0.9933, 0.03892, 0.9933, 0.03892, 0.9933, 0.03892, 0.9933, 0.03892, 0.9933, 0.03892, 0.9933, 0.03892, 0.9933, 0.03892, 0.9933, 0.03892, 0.9933, 0.03892, 0.9933, 0.03892, 0.9933, 0.03892, 0.9933, 0.03892, 0.9933, 0.03892, 0.9933, 0.03892, 0.9933, 0.03892, 0.9933, 0.03892, 0.9933, 0.03892, 0.9933, 0.03892, 0.9933, 0.03892, 0.9933, 0.03892, 0.9933, 0.03892, 0.9933, 0.03892, 0.9933, 0.03892, 0.9933, 0.03892, 0.9933, 0.03892, 0.9933, 0.03892, 0.9933, 0.03892, 0.9933, 0.03892, 0.9933, 0.03892, 0.9933, 0.03892, 0.9933, 0.03892, 0.9933, 0.03892, 0.9933, 0.03892, 0.9933, 0.03892, 0.9933, 0.03892, 0.9933, 0.03892, 0.9933, 0.03892, 0.9933, 0.03892, 0.9933, 0.03892, 0.9933, 0.03892, 0.9933, 0.03892, 0.9933, 0.03892, 0.9933, 0.03892, 0.9933, 0.03892, 0.9933, 0.03892, 0.9933, 0.03892, 0.9933, 0.03892, 0.9933, 0.03892, 0.9933, 0.03892, 0.9933, 0.03892, 0.9933, 0.03892, 0.9933, 0.03892, 0.9933, 0.03892, 0.9933, 0.03892, 0.9933, 0.03892, 0.9933, 0.03892, 0.9933, 0.03892, 0.9933, 0.03892, 0.9933, 0.03892, 0.9933, 0.03892, 0.9933, 0.03892, 0.9933, 0.03892, 0.9933, 0.03892, 0.9933, 0.03892, 0.9933, 0.03892, 0.9933, 0.03892, 0.9933, 0.03892, 0.9933, 0.03892, 0.9933, 0.03892, 0.9933, 0.03892, 0.9933, 0.03892, 0.9933, 0.03892, 0.9933, 0.03892, 0.9933])
me_icosphere_005.materials.append(mat_material)
me_icosphere_005.use_remesh_preserve_volume = False
me_icosphere_005.use_remesh_preserve_attributes = False
me_icosphere_005.use_mirror_vertex_groups = False
me_icosphere_005.update()
me_icosphere_006 = bpy.data.meshes.new('Icosphere.006')
me_icosphere_006.from_pydata([(0.0, 0.0, -1.0), (0.7236, -0.5257, -0.4472), (-0.2764, -0.8506, -0.4472), (-0.8944, 0.0, -0.4472), (-0.2764, 0.8506, -0.4472), (0.7236, 0.5257, -0.4472), (0.2764, -0.8506, 0.4472), (-0.7236, -0.5257, 0.4472), (-0.7236, 0.5257, 0.4472), (0.2764, 0.8506, 0.4472), (0.8944, 0.0, 0.4472), (0.0, 0.0, 1.0), (-0.1625, -0.5, -0.8507), (0.4253, -0.309, -0.8507), (0.2629, -0.809, -0.5257), (0.8506, 0.0, -0.5257), (0.4253, 0.309, -0.8507), (-0.5257, 0.0, -0.8507), (-0.6882, -0.5, -0.5257), (-0.1625, 0.5, -0.8507), (-0.6882, 0.5, -0.5257), (0.2629, 0.809, -0.5257), (0.9511, -0.309, 0.0), (0.9511, 0.309, 0.0), (0.0, -1.0, 0.0), (0.5878, -0.809, 0.0), (-0.9511, -0.309, 0.0), (-0.5878, -0.809, 0.0), (-0.5878, 0.809, 0.0), (-0.9511, 0.309, 0.0), (0.5878, 0.809, 0.0), (0.0, 1.0, 0.0), (0.6882, -0.5, 0.5257), (-0.2629, -0.809, 0.5257), (-0.8506, 0.0, 0.5257), (-0.2629, 0.809, 0.5257), (0.6882, 0.5, 0.5257), (0.1625, -0.5, 0.8507), (0.5257, 0.0, 0.8507), (-0.4253, -0.309, 0.8507), (-0.4253, 0.309, 0.8507), (0.1625, 0.5, 0.8507)], [], [(0, 13, 12), (1, 13, 15), (0, 12, 17), (0, 17, 19), (0, 19, 16), (1, 15, 22), (2, 14, 24), (3, 18, 26), (4, 20, 28), (5, 21, 30), (1, 22, 25), (2, 24, 27), (3, 26, 29), (4, 28, 31), (5, 30, 23), (6, 32, 37), (7, 33, 39), (8, 34, 40), (9, 35, 41), (10, 36, 38), (38, 41, 11), (38, 36, 41), (36, 9, 41), (41, 40, 11), (41, 35, 40), (35, 8, 40), (40, 39, 11), (40, 34, 39), (34, 7, 39), (39, 37, 11), (39, 33, 37), (33, 6, 37), (37, 38, 11), (37, 32, 38), (32, 10, 38), (23, 36, 10), (23, 30, 36), (30, 9, 36), (31, 35, 9), (31, 28, 35), (28, 8, 35), (29, 34, 8), (29, 26, 34), (26, 7, 34), (27, 33, 7), (27, 24, 33), (24, 6, 33), (25, 32, 6), (25, 22, 32), (22, 10, 32), (30, 31, 9), (30, 21, 31), (21, 4, 31), (28, 29, 8), (28, 20, 29), (20, 3, 29), (26, 27, 7), (26, 18, 27), (18, 2, 27), (24, 25, 6), (24, 14, 25), (14, 1, 25), (22, 23, 10), (22, 15, 23), (15, 5, 23), (16, 21, 5), (16, 19, 21), (19, 4, 21), (19, 20, 4), (19, 17, 20), (17, 3, 20), (17, 18, 3), (17, 12, 18), (12, 2, 18), (15, 16, 5), (15, 13, 16), (13, 0, 16), (12, 14, 2), (12, 13, 14), (13, 1, 14)])
_uv = me_icosphere_006.uv_layers.new(name='UVMap')
_uv.uv.foreach_set('vector', [0.03892, 0.9933, 0.03892, 0.9933, 0.03892, 0.9933, 0.03892, 0.9933, 0.03892, 0.9933, 0.03892, 0.9933, 0.03892, 0.9933, 0.03892, 0.9933, 0.03892, 0.9933, 0.03892, 0.9933, 0.03892, 0.9933, 0.03892, 0.9933, 0.03892, 0.9933, 0.03892, 0.9933, 0.03892, 0.9933, 0.03892, 0.9933, 0.03892, 0.9933, 0.03892, 0.9933, 0.03892, 0.9933, 0.03892, 0.9933, 0.03892, 0.9933, 0.03892, 0.9933, 0.03892, 0.9933, 0.03892, 0.9933, 0.03892, 0.9933, 0.03892, 0.9933, 0.03892, 0.9933, 0.03892, 0.9933, 0.03892, 0.9933, 0.03892, 0.9933, 0.03892, 0.9933, 0.03892, 0.9933, 0.03892, 0.9933, 0.03892, 0.9933, 0.03892, 0.9933, 0.03892, 0.9933, 0.03892, 0.9933, 0.03892, 0.9933, 0.03892, 0.9933, 0.03892, 0.9933, 0.03892, 0.9933, 0.03892, 0.9933, 0.03892, 0.9933, 0.03892, 0.9933, 0.03892, 0.9933, 0.03892, 0.9933, 0.03892, 0.9933, 0.03892, 0.9933, 0.03892, 0.9933, 0.03892, 0.9933, 0.03892, 0.9933, 0.03892, 0.9933, 0.03892, 0.9933, 0.03892, 0.9933, 0.03892, 0.9933, 0.03892, 0.9933, 0.03892, 0.9933, 0.03892, 0.9933, 0.03892, 0.9933, 0.03892, 0.9933, 0.03892, 0.9933, 0.03892, 0.9933, 0.03892, 0.9933, 0.03892, 0.9933, 0.03892, 0.9933, 0.03892, 0.9933, 0.03892, 0.9933, 0.03892, 0.9933, 0.03892, 0.9933, 0.03892, 0.9933, 0.03892, 0.9933, 0.03892, 0.9933, 0.03892, 0.9933, 0.03892, 0.9933, 0.03892, 0.9933, 0.03892, 0.9933, 0.03892, 0.9933, 0.03892, 0.9933, 0.03892, 0.9933, 0.03892, 0.9933, 0.03892, 0.9933, 0.03892, 0.9933, 0.03892, 0.9933, 0.03892, 0.9933, 0.03892, 0.9933, 0.03892, 0.9933, 0.03892, 0.9933, 0.03892, 0.9933, 0.03892, 0.9933, 0.03892, 0.9933, 0.03892, 0.9933, 0.03892, 0.9933, 0.03892, 0.9933, 0.03892, 0.9933, 0.03892, 0.9933, 0.03892, 0.9933, 0.03892, 0.9933, 0.03892, 0.9933, 0.03892, 0.9933, 0.03892, 0.9933, 0.03892, 0.9933, 0.03892, 0.9933, 0.03892, 0.9933, 0.03892, 0.9933, 0.03892, 0.9933, 0.03892, 0.9933, 0.03892, 0.9933, 0.03892, 0.9933, 0.03892, 0.9933, 0.03892, 0.9933, 0.03892, 0.9933, 0.03892, 0.9933, 0.03892, 0.9933, 0.03892, 0.9933, 0.03892, 0.9933, 0.03892, 0.9933, 0.03892, 0.9933, 0.03892, 0.9933, 0.03892, 0.9933, 0.03892, 0.9933, 0.03892, 0.9933, 0.03892, 0.9933, 0.03892, 0.9933, 0.03892, 0.9933, 0.03892, 0.9933, 0.03892, 0.9933, 0.03892, 0.9933, 0.03892, 0.9933, 0.03892, 0.9933, 0.03892, 0.9933, 0.03892, 0.9933, 0.03892, 0.9933, 0.03892, 0.9933, 0.03892, 0.9933, 0.03892, 0.9933, 0.03892, 0.9933, 0.03892, 0.9933, 0.03892, 0.9933, 0.03892, 0.9933, 0.03892, 0.9933, 0.03892, 0.9933, 0.03892, 0.9933, 0.03892, 0.9933, 0.03892, 0.9933, 0.03892, 0.9933, 0.03892, 0.9933, 0.03892, 0.9933, 0.03892, 0.9933, 0.03892, 0.9933, 0.03892, 0.9933, 0.03892, 0.9933, 0.03892, 0.9933, 0.03892, 0.9933, 0.03892, 0.9933, 0.03892, 0.9933, 0.03892, 0.9933, 0.03892, 0.9933, 0.03892, 0.9933, 0.03892, 0.9933, 0.03892, 0.9933, 0.03892, 0.9933, 0.03892, 0.9933, 0.03892, 0.9933, 0.03892, 0.9933, 0.03892, 0.9933, 0.03892, 0.9933, 0.03892, 0.9933, 0.03892, 0.9933, 0.03892, 0.9933, 0.03892, 0.9933, 0.03892, 0.9933, 0.03892, 0.9933, 0.03892, 0.9933, 0.03892, 0.9933, 0.03892, 0.9933, 0.03892, 0.9933, 0.03892, 0.9933, 0.03892, 0.9933, 0.03892, 0.9933, 0.03892, 0.9933, 0.03892, 0.9933, 0.03892, 0.9933, 0.03892, 0.9933, 0.03892, 0.9933, 0.03892, 0.9933, 0.03892, 0.9933, 0.03892, 0.9933, 0.03892, 0.9933, 0.03892, 0.9933, 0.03892, 0.9933, 0.03892, 0.9933, 0.03892, 0.9933, 0.03892, 0.9933, 0.03892, 0.9933, 0.03892, 0.9933, 0.03892, 0.9933, 0.03892, 0.9933, 0.03892, 0.9933, 0.03892, 0.9933, 0.03892, 0.9933, 0.03892, 0.9933, 0.03892, 0.9933, 0.03892, 0.9933, 0.03892, 0.9933, 0.03892, 0.9933, 0.03892, 0.9933, 0.03892, 0.9933, 0.03892, 0.9933, 0.03892, 0.9933, 0.03892, 0.9933, 0.03892, 0.9933, 0.03892, 0.9933, 0.03892, 0.9933, 0.03892, 0.9933, 0.03892, 0.9933, 0.03892, 0.9933, 0.03892, 0.9933, 0.03892, 0.9933, 0.03892, 0.9933, 0.03892, 0.9933, 0.03892, 0.9933, 0.03892, 0.9933, 0.03892, 0.9933, 0.03892, 0.9933, 0.03892, 0.9933, 0.03892, 0.9933, 0.03892, 0.9933, 0.03892, 0.9933, 0.03892, 0.9933, 0.03892, 0.9933, 0.03892, 0.9933, 0.03892, 0.9933, 0.03892, 0.9933, 0.03892, 0.9933, 0.03892, 0.9933, 0.03892, 0.9933, 0.03892, 0.9933, 0.03892, 0.9933, 0.03892, 0.9933, 0.03892, 0.9933])
me_icosphere_006.materials.append(mat_material)
me_icosphere_006.use_remesh_preserve_volume = False
me_icosphere_006.use_remesh_preserve_attributes = False
me_icosphere_006.use_mirror_vertex_groups = False
me_icosphere_006.update()
me_icosphere_007 = bpy.data.meshes.new('Icosphere.007')
me_icosphere_007.from_pydata([(-0.6586, -0.2175, -0.6693), (0.624, -0.3906, -0.6514), (-0.5842, 0.421, -0.6178), (-0.197, -0.8489, -0.4637), (0.5807, -0.605, -0.4647), (-0.7645, -0.4318, 0.2264), (0.02367, 0.6873, 0.6323), (0.7433, 0.5679, -0.2738), (-0.4487, -0.7783, 0.0279), (0.1021, -0.5087, 0.441), (0.3083, 0.4101, 0.6979), (-0.2678, -0.06225, 0.6399), (0.866, 0.3286, 0.08576), (0.4496, 0.7258, 0.4217), (-0.2861, 0.8929, -0.2852), (-0.4879, 0.7325, 0.336), (-0.7516, 0.4043, 0.3776), (-0.9362, -0.1241, -0.3071), (0.2951, -0.6573, 0.1472), (0.1416, 0.9287, 0.1608), (-0.8629, 0.3482, -0.2661), (-0.7093, -0.5799, -0.3448), (-0.1628, 0.6438, -0.6824), (-0.09366, 0.0877, -0.9695), (0.5382, 0.5076, -0.6221), (0.1659, -0.1527, -0.9338)], [], [(23, 25, 3), (12, 4, 1), (21, 17, 0), (13, 10, 12), (6, 11, 10), (11, 16, 5), (9, 5, 8), (18, 9, 8), (6, 19, 15), (13, 19, 6), (19, 13, 7), (14, 20, 15), (2, 20, 14), (21, 5, 17), (8, 21, 3), (12, 18, 4), (7, 12, 1), (22, 14, 24), (14, 22, 2), (2, 23, 0), (0, 23, 3), (1, 24, 7), (25, 23, 24), (18, 12, 9), (10, 9, 12), (9, 10, 11), (10, 13, 6), (15, 16, 6), (11, 6, 16), (7, 24, 14, 19), (5, 9, 11), (7, 13, 12), (14, 15, 19), (20, 17, 16), (5, 16, 17), (3, 18, 8), (16, 15, 20), (0, 17, 20), (8, 5, 21), (3, 4, 18), (23, 22, 24), (23, 2, 22), (0, 20, 2), (0, 3, 21), (24, 1, 25), (25, 1, 3), (4, 3, 1)])
_uv = me_icosphere_007.uv_layers.new(name='UVMap')
_uv.uv.foreach_set('vector', [0.03892, 0.9933, 0.03892, 0.9933, 0.03892, 0.9933, 0.03892, 0.9933, 0.03892, 0.9933, 0.03892, 0.9933, 0.03892, 0.9933, 0.03892, 0.9933, 0.03892, 0.9933, 0.03892, 0.9933, 0.03892, 0.9933, 0.03892, 0.9933, 0.03892, 0.9933, 0.03892, 0.9933, 0.03892, 0.9933, 0.03892, 0.9933, 0.03892, 0.9933, 0.03892, 0.9933, 0.03892, 0.9933, 0.03892, 0.9933, 0.03892, 0.9933, 0.03892, 0.9933, 0.03892, 0.9933, 0.03892, 0.9933, 0.03892, 0.9933, 0.03892, 0.9933, 0.03892, 0.9933, 0.03892, 0.9933, 0.03892, 0.9933, 0.03892, 0.9933, 0.03892, 0.9933, 0.03892, 0.9933, 0.03892, 0.9933, 0.03892, 0.9933, 0.03892, 0.9933, 0.03892, 0.9933, 0.03892, 0.9933, 0.03892, 0.9933, 0.03892, 0.9933, 0.03892, 0.9933, 0.03892, 0.9933, 0.03892, 0.9933, 0.03892, 0.9933, 0.03892, 0.9933, 0.03892, 0.9933, 0.03892, 0.9933, 0.03892, 0.9933, 0.03892, 0.9933, 0.03892, 0.9933, 0.03892, 0.9933, 0.03892, 0.9933, 0.03892, 0.9933, 0.03892, 0.9933, 0.03892, 0.9933, 0.03892, 0.9933, 0.03892, 0.9933, 0.03892, 0.9933, 0.03892, 0.9933, 0.03892, 0.9933, 0.03892, 0.9933, 0.03892, 0.9933, 0.03892, 0.9933, 0.03892, 0.9933, 0.03892, 0.9933, 0.03892, 0.9933, 0.03892, 0.9933, 0.03892, 0.9933, 0.03892, 0.9933, 0.03892, 0.9933, 0.03892, 0.9933, 0.03892, 0.9933, 0.03892, 0.9933, 0.03892, 0.9933, 0.03892, 0.9933, 0.03892, 0.9933, 0.03892, 0.9933, 0.03892, 0.9933, 0.03892, 0.9933, 0.03892, 0.9933, 0.03892, 0.9933, 0.03892, 0.9933, 0.03892, 0.9933, 0.03892, 0.9933, 0.03892, 0.9933, 0.03892, 0.9933, 0.03892, 0.9933, 0.03892, 0.9933, 0.03892, 0.9933, 0.03892, 0.9933, 0.03892, 0.9933, 0.03892, 0.9933, 0.03892, 0.9933, 0.03892, 0.9933, 0.03892, 0.9933, 0.03892, 0.9933, 0.03892, 0.9933, 0.03892, 0.9933, 0.03892, 0.9933, 0.03892, 0.9933, 0.03892, 0.9933, 0.03892, 0.9933, 0.03892, 0.9933, 0.03892, 0.9933, 0.03892, 0.9933, 0.03892, 0.9933, 0.03892, 0.9933, 0.03892, 0.9933, 0.03892, 0.9933, 0.03892, 0.9933, 0.03892, 0.9933, 0.03892, 0.9933, 0.03892, 0.9933, 0.03892, 0.9933, 0.03892, 0.9933, 0.03892, 0.9933, 0.03892, 0.9933, 0.03892, 0.9933, 0.03892, 0.9933, 0.03892, 0.9933, 0.03892, 0.9933, 0.03892, 0.9933, 0.03892, 0.9933, 0.03892, 0.9933, 0.03892, 0.9933, 0.03892, 0.9933, 0.03892, 0.9933, 0.03892, 0.9933, 0.03892, 0.9933, 0.03892, 0.9933, 0.03892, 0.9933, 0.03892, 0.9933, 0.03892, 0.9933, 0.03892, 0.9933, 0.03892, 0.9933, 0.03892, 0.9933, 0.03892, 0.9933, 0.03892, 0.9933, 0.03892, 0.9933, 0.03892, 0.9933, 0.03892, 0.9933, 0.03892, 0.9933, 0.03892, 0.9933])
me_icosphere_007.materials.append(mat_material)
me_icosphere_007.use_remesh_preserve_volume = False
me_icosphere_007.use_remesh_preserve_attributes = False
me_icosphere_007.use_mirror_vertex_groups = False
me_icosphere_007.update()
me_icosphere_008 = bpy.data.meshes.new('Icosphere.008')
me_icosphere_008.from_pydata([(-0.6586, -0.2175, -0.6693), (0.624, -0.3906, -0.6514), (-0.5842, 0.421, -0.6178), (-0.197, -0.8489, -0.4637), (0.5807, -0.605, -0.4647), (-0.7645, -0.4318, 0.2264), (0.02367, 0.6873, 0.6323), (0.7433, 0.5679, -0.2738), (-0.4487, -0.7783, 0.0279), (0.1021, -0.5087, 0.441), (0.3083, 0.4101, 0.6979), (-0.2678, -0.06225, 0.6399), (0.866, 0.3286, 0.08576), (0.4496, 0.7258, 0.4217), (-0.2861, 0.8929, -0.2852), (-0.4879, 0.7325, 0.336), (-0.7516, 0.4043, 0.3776), (-0.9362, -0.1241, -0.3071), (0.2951, -0.6573, 0.1472), (0.1416, 0.9287, 0.1608), (-0.8629, 0.3482, -0.2661), (-0.7093, -0.5799, -0.3448), (-0.1628, 0.6438, -0.6824), (-0.09366, 0.0877, -0.9695), (0.5382, 0.5076, -0.6221), (0.1659, -0.1527, -0.9338)], [], [(23, 25, 3), (12, 4, 1), (21, 17, 0), (13, 10, 12), (6, 11, 10), (11, 16, 5), (9, 5, 8), (18, 9, 8), (6, 19, 15), (13, 19, 6), (19, 13, 7), (14, 20, 15), (2, 20, 14), (21, 5, 17), (8, 21, 3), (12, 18, 4), (7, 12, 1), (22, 14, 24), (14, 22, 2), (2, 23, 0), (0, 23, 3), (1, 24, 7), (25, 23, 24), (18, 12, 9), (10, 9, 12), (9, 10, 11), (10, 13, 6), (15, 16, 6), (11, 6, 16), (7, 24, 14, 19), (5, 9, 11), (7, 13, 12), (14, 15, 19), (20, 17, 16), (5, 16, 17), (3, 18, 8), (16, 15, 20), (0, 17, 20), (8, 5, 21), (3, 4, 18), (23, 22, 24), (23, 2, 22), (0, 20, 2), (0, 3, 21), (24, 1, 25), (25, 1, 3), (4, 3, 1)])
_uv = me_icosphere_008.uv_layers.new(name='UVMap')
_uv.uv.foreach_set('vector', [0.03892, 0.9933, 0.03892, 0.9933, 0.03892, 0.9933, 0.03892, 0.9933, 0.03892, 0.9933, 0.03892, 0.9933, 0.03892, 0.9933, 0.03892, 0.9933, 0.03892, 0.9933, 0.03892, 0.9933, 0.03892, 0.9933, 0.03892, 0.9933, 0.03892, 0.9933, 0.03892, 0.9933, 0.03892, 0.9933, 0.03892, 0.9933, 0.03892, 0.9933, 0.03892, 0.9933, 0.03892, 0.9933, 0.03892, 0.9933, 0.03892, 0.9933, 0.03892, 0.9933, 0.03892, 0.9933, 0.03892, 0.9933, 0.03892, 0.9933, 0.03892, 0.9933, 0.03892, 0.9933, 0.03892, 0.9933, 0.03892, 0.9933, 0.03892, 0.9933, 0.03892, 0.9933, 0.03892, 0.9933, 0.03892, 0.9933, 0.03892, 0.9933, 0.03892, 0.9933, 0.03892, 0.9933, 0.03892, 0.9933, 0.03892, 0.9933, 0.03892, 0.9933, 0.03892, 0.9933, 0.03892, 0.9933, 0.03892, 0.9933, 0.03892, 0.9933, 0.03892, 0.9933, 0.03892, 0.9933, 0.03892, 0.9933, 0.03892, 0.9933, 0.03892, 0.9933, 0.03892, 0.9933, 0.03892, 0.9933, 0.03892, 0.9933, 0.03892, 0.9933, 0.03892, 0.9933, 0.03892, 0.9933, 0.03892, 0.9933, 0.03892, 0.9933, 0.03892, 0.9933, 0.03892, 0.9933, 0.03892, 0.9933, 0.03892, 0.9933, 0.03892, 0.9933, 0.03892, 0.9933, 0.03892, 0.9933, 0.03892, 0.9933, 0.03892, 0.9933, 0.03892, 0.9933, 0.03892, 0.9933, 0.03892, 0.9933, 0.03892, 0.9933, 0.03892, 0.9933, 0.03892, 0.9933, 0.03892, 0.9933, 0.03892, 0.9933, 0.03892, 0.9933, 0.03892, 0.9933, 0.03892, 0.9933, 0.03892, 0.9933, 0.03892, 0.9933, 0.03892, 0.9933, 0.03892, 0.9933, 0.03892, 0.9933, 0.03892, 0.9933, 0.03892, 0.9933, 0.03892, 0.9933, 0.03892, 0.9933, 0.03892, 0.9933, 0.03892, 0.9933, 0.03892, 0.9933, 0.03892, 0.9933, 0.03892, 0.9933, 0.03892, 0.9933, 0.03892, 0.9933, 0.03892, 0.9933, 0.03892, 0.9933, 0.03892, 0.9933, 0.03892, 0.9933, 0.03892, 0.9933, 0.03892, 0.9933, 0.03892, 0.9933, 0.03892, 0.9933, 0.03892, 0.9933, 0.03892, 0.9933, 0.03892, 0.9933, 0.03892, 0.9933, 0.03892, 0.9933, 0.03892, 0.9933, 0.03892, 0.9933, 0.03892, 0.9933, 0.03892, 0.9933, 0.03892, 0.9933, 0.03892, 0.9933, 0.03892, 0.9933, 0.03892, 0.9933, 0.03892, 0.9933, 0.03892, 0.9933, 0.03892, 0.9933, 0.03892, 0.9933, 0.03892, 0.9933, 0.03892, 0.9933, 0.03892, 0.9933, 0.03892, 0.9933, 0.03892, 0.9933, 0.03892, 0.9933, 0.03892, 0.9933, 0.03892, 0.9933, 0.03892, 0.9933, 0.03892, 0.9933, 0.03892, 0.9933, 0.03892, 0.9933, 0.03892, 0.9933, 0.03892, 0.9933, 0.03892, 0.9933, 0.03892, 0.9933, 0.03892, 0.9933, 0.03892, 0.9933, 0.03892, 0.9933, 0.03892, 0.9933, 0.03892, 0.9933, 0.03892, 0.9933, 0.03892, 0.9933, 0.03892, 0.9933, 0.03892, 0.9933])
me_icosphere_008.materials.append(mat_material)
me_icosphere_008.use_remesh_preserve_volume = False
me_icosphere_008.use_remesh_preserve_attributes = False
me_icosphere_008.use_mirror_vertex_groups = False
me_icosphere_008.update()

# ---- objects
ob_light = bpy.data.objects.new('Light', light_light)
ob_camera = bpy.data.objects.new('Camera', cam_camera)
ob_icosphere = bpy.data.objects.new('Icosphere', me_icosphere)
ob_icosphere_001 = bpy.data.objects.new('Icosphere.001', me_icosphere_001)
ob_icosphere_002 = bpy.data.objects.new('Icosphere.002', me_icosphere_002)
ob_icosphere_003 = bpy.data.objects.new('Icosphere.003', me_icosphere_003)
ob_icosphere_004 = bpy.data.objects.new('Icosphere.004', me_icosphere_004)
ob_icosphere_005 = bpy.data.objects.new('Icosphere.005', me_icosphere_005)
ob_icosphere_006 = bpy.data.objects.new('Icosphere.006', me_icosphere_006)
ob_icosphere_007 = bpy.data.objects.new('Icosphere.007', me_icosphere_007)
ob_icosphere_008 = bpy.data.objects.new('Icosphere.008', me_icosphere_008)

# ---- transforms, parenting, visibility, modifiers, constraints
ob_light.location = (4.076, 1.005, 5.904)
ob_light.rotation_euler = (0.6503, 0.05522, 1.866)
ob_light.lock_rotations_4d = False
ob_light.empty_display_type = 'ARROWS'
ob_light.color = (0.0, 0.0, 0.0, 0.0)
ob_light.lineart.crease_threshold = 0.0
ob_camera.location = (7.359, -6.926, 4.958)
ob_camera.rotation_euler = (1.109, -0.0, 0.8149)
ob_camera.lock_rotations_4d = False
ob_camera.empty_display_type = 'ARROWS'
ob_camera.color = (0.0, 0.0, 0.0, 0.0)
ob_camera.display_type = 'WIRE'
ob_camera.lineart.crease_threshold = 0.0
ob_icosphere.location = (0.2043, 1.071, 2.93)
ob_icosphere.scale = (3.011, 2.441, 2.441)
ob_icosphere.lineart.crease_threshold = 0.0
ob_icosphere_001.location = (-2.697, -0.164, 2.024)
ob_icosphere_001.scale = (1.676, 1.676, 1.676)
ob_icosphere_001.lineart.crease_threshold = 0.0
ob_icosphere_002.location = (-4.447, 1.336, 1.641)
ob_icosphere_002.scale = (2.564, 1.676, 1.676)
ob_icosphere_002.lineart.crease_threshold = 0.0
ob_icosphere_003.location = (-2.131, 2.244, 1.562)
ob_icosphere_003.rotation_euler = (0.04172, -0.3013, -0.111)
ob_icosphere_003.scale = (1.676, 1.676, 1.284)
ob_icosphere_003.lineart.crease_threshold = 0.0
ob_icosphere_004.location = (3.057, 2.397, 2.303)
ob_icosphere_004.scale = (1.676, 1.676, 1.676)
ob_icosphere_004.lineart.crease_threshold = 0.0
ob_icosphere_005.location = (3.146, -0.1333, 1.438)
ob_icosphere_005.rotation_euler = (0.01904, 0.2674, -0.1352)
ob_icosphere_005.scale = (1.676, 1.676, 1.284)
ob_icosphere_005.lineart.crease_threshold = 0.0
ob_icosphere_006.location = (4.933, 0.9523, 1.927)
ob_icosphere_006.rotation_euler = (-3.682e-06, -0.0008351, 0.02713)
ob_icosphere_006.scale = (2.564, 1.676, 1.676)
ob_icosphere_006.lineart.crease_threshold = 0.0
ob_icosphere_007.location = (-0.2014, -0.4177, 0.9538)
ob_icosphere_007.rotation_euler = (-4.709, 0.8291, -6.002)
ob_icosphere_007.scale = (2.156, 2.158, 2.535)
ob_icosphere_007.lineart.crease_threshold = 0.0
ob_icosphere_008.location = (0.09132, 2.277, 1.193)
ob_icosphere_008.rotation_euler = (-4.807, 0.7636, -8.256)
ob_icosphere_008.scale = (2.156, 2.158, 2.535)
ob_icosphere_008.lineart.crease_threshold = 0.0

# ---- collection membership
col_collection.objects.link(ob_light)
col_collection.objects.link(ob_camera)
col_collection.objects.link(ob_icosphere)
col_collection.objects.link(ob_icosphere_001)
col_collection.objects.link(ob_icosphere_002)
col_collection.objects.link(ob_icosphere_003)
col_collection.objects.link(ob_icosphere_004)
col_collection.objects.link(ob_icosphere_005)
col_collection.objects.link(ob_icosphere_006)
col_collection.objects.link(ob_icosphere_007)
col_collection.objects.link(ob_icosphere_008)

# ---- scene / render settings (as saved in the file)
scene.camera = ob_camera
scene.frame_start = 1; scene.frame_end = 250; scene.frame_set(1)
scene.render.engine = 'BLENDER_EEVEE_NEXT'
scene.cycles.use_denoising = False
scene.cycles.samples = 128
scene.cycles.sampling_pattern = 'TABULATED_SOBOL'
scene.cycles.use_adaptive_sampling = False
scene.cycles.use_light_tree = False
scene.view_settings.view_transform = 'Filmic'
bpy.context.view_layer.update()
